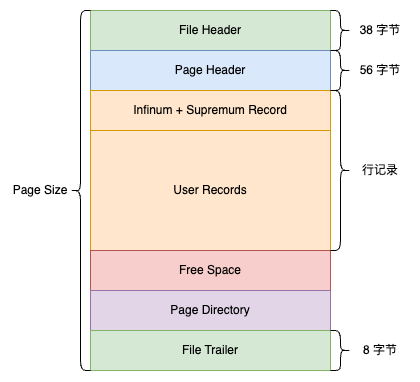

The diagram above was exported from draw.io. Its source (the exported page's mxGraphModel, read from the mxfile embedded in the PNG):
<mxGraphModel dx="466" dy="730" grid="1" gridSize="10" guides="1" tooltips="1" connect="1" arrows="1" fold="1" page="1" pageScale="1" pageWidth="850" pageHeight="1100" math="0" shadow="0">
  <root>
    <mxCell id="0" />
    <mxCell id="1" parent="0" />
    <mxCell id="2" value="File Header" style="rounded=0;whiteSpace=wrap;html=1;fillColor=#d5e8d4;strokeColor=#82b366;" vertex="1" parent="1">
      <mxGeometry x="1320" y="120" width="240" height="40" as="geometry" />
    </mxCell>
    <mxCell id="3" value="Page Header" style="rounded=0;whiteSpace=wrap;html=1;fillColor=#dae8fc;strokeColor=#6c8ebf;" vertex="1" parent="1">
      <mxGeometry x="1320" y="160" width="240" height="40" as="geometry" />
    </mxCell>
    <mxCell id="4" value="Infinum + Supremum Record" style="rounded=0;whiteSpace=wrap;html=1;fillColor=#ffe6cc;strokeColor=#d79b00;" vertex="1" parent="1">
      <mxGeometry x="1320" y="200" width="240" height="40" as="geometry" />
    </mxCell>
    <mxCell id="5" value="User Records" style="rounded=0;whiteSpace=wrap;html=1;fillColor=#ffe6cc;strokeColor=#d79b00;" vertex="1" parent="1">
      <mxGeometry x="1320" y="240" width="240" height="120" as="geometry" />
    </mxCell>
    <mxCell id="6" value="Free Space" style="rounded=0;whiteSpace=wrap;html=1;fillColor=#f8cecc;strokeColor=#b85450;" vertex="1" parent="1">
      <mxGeometry x="1320" y="360" width="240" height="40" as="geometry" />
    </mxCell>
    <mxCell id="7" value="Page Directory" style="rounded=0;whiteSpace=wrap;html=1;fillColor=#e1d5e7;strokeColor=#9673a6;" vertex="1" parent="1">
      <mxGeometry x="1320" y="400" width="240" height="40" as="geometry" />
    </mxCell>
    <mxCell id="8" value="File Trailer" style="rounded=0;whiteSpace=wrap;html=1;fillColor=#d5e8d4;strokeColor=#82b366;" vertex="1" parent="1">
      <mxGeometry x="1320" y="440" width="240" height="40" as="geometry" />
    </mxCell>
    <mxCell id="9" value="" style="shape=curlyBracket;whiteSpace=wrap;html=1;rounded=1;flipH=1;labelPosition=right;verticalLabelPosition=middle;align=left;verticalAlign=middle;direction=west;" vertex="1" parent="1">
      <mxGeometry x="1300" y="120" width="20" height="360" as="geometry" />
    </mxCell>
    <mxCell id="10" value="Page Size" style="text;html=1;align=center;verticalAlign=middle;whiteSpace=wrap;rounded=0;" vertex="1" parent="1">
      <mxGeometry x="1240" y="285" width="60" height="30" as="geometry" />
    </mxCell>
    <mxCell id="11" value="" style="shape=curlyBracket;whiteSpace=wrap;html=1;rounded=1;flipH=1;labelPosition=right;verticalLabelPosition=middle;align=left;verticalAlign=middle;" vertex="1" parent="1">
      <mxGeometry x="1560" y="120" width="20" height="40" as="geometry" />
    </mxCell>
    <mxCell id="12" value="38 字节" style="text;html=1;align=center;verticalAlign=middle;whiteSpace=wrap;rounded=0;" vertex="1" parent="1">
      <mxGeometry x="1580" y="125" width="60" height="30" as="geometry" />
    </mxCell>
    <mxCell id="13" value="" style="shape=curlyBracket;whiteSpace=wrap;html=1;rounded=1;flipH=1;labelPosition=right;verticalLabelPosition=middle;align=left;verticalAlign=middle;" vertex="1" parent="1">
      <mxGeometry x="1560" y="160" width="20" height="40" as="geometry" />
    </mxCell>
    <mxCell id="14" value="56 字节" style="text;html=1;align=center;verticalAlign=middle;whiteSpace=wrap;rounded=0;" vertex="1" parent="1">
      <mxGeometry x="1580" y="165" width="60" height="30" as="geometry" />
    </mxCell>
    <mxCell id="15" value="" style="shape=curlyBracket;whiteSpace=wrap;html=1;rounded=1;flipH=1;labelPosition=right;verticalLabelPosition=middle;align=left;verticalAlign=middle;" vertex="1" parent="1">
      <mxGeometry x="1560" y="440" width="20" height="40" as="geometry" />
    </mxCell>
    <mxCell id="16" value="8 字节" style="text;html=1;align=center;verticalAlign=middle;whiteSpace=wrap;rounded=0;" vertex="1" parent="1">
      <mxGeometry x="1580" y="445" width="60" height="30" as="geometry" />
    </mxCell>
    <mxCell id="17" value="" style="shape=curlyBracket;whiteSpace=wrap;html=1;rounded=1;flipH=1;labelPosition=right;verticalLabelPosition=middle;align=left;verticalAlign=middle;" vertex="1" parent="1">
      <mxGeometry x="1560" y="200" width="20" height="160" as="geometry" />
    </mxCell>
    <mxCell id="18" value="行记录" style="text;html=1;align=center;verticalAlign=middle;whiteSpace=wrap;rounded=0;" vertex="1" parent="1">
      <mxGeometry x="1580" y="265" width="60" height="30" as="geometry" />
    </mxCell>
  </root>
</mxGraphModel>